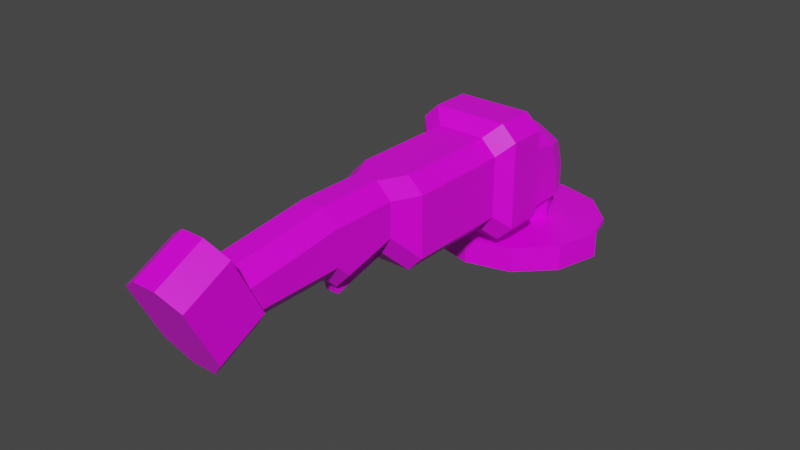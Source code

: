 # Source: Grinder.blend  (saved by Blender 2.92.15; exported with 4.5.12 LTS)
import bpy
from mathutils import Matrix  # noqa: F401  (used for matrix-valued properties, if any)

bpy.ops.wm.read_factory_settings(use_empty=True)
scene = bpy.context.scene
scene.name = 'Scene'

# ---- images (referenced by path relative to the original .blend; pixels are not part of the script)
import os
ASSET_DIR = os.environ.get("B2B_ASSET_DIR", "")  # directory of the original .blend (textures are referenced by path, not embedded)
HERE = os.path.dirname(os.path.abspath(__file__))  # packed textures are extracted next to this script under _unpacked/

def load_image(name, relpath, width, height, colorspace="sRGB"):
    """Load a texture the original file referenced (path relative to the .blend, or extracted next to this script)."""
    p = next((c for c in (os.path.join(HERE, relpath), os.path.join(ASSET_DIR, relpath)) if relpath and os.path.exists(c)), "")
    if p:
        img = bpy.data.images.load(p, check_existing=True)
        img.name = name
    else:  # same state as the original file: an image datablock whose file is absent (Cycles renders it pink)
        img = bpy.data.images.new(name, width, height)
        img.source = "FILE"
        img.filepath = "//" + (relpath or name)
    img.colorspace_settings.name = colorspace
    return img
img_colorpalette_png = load_image('ColorPalette.png', 'ColorPalette.png', 1024, 1024, 'sRGB')

# ---- materials (node trees are filled in below, after node groups)
mat_material = bpy.data.materials.new('Material')
mat_material.alpha_threshold = 0.0
mat_material.use_transparent_shadow = False
mat_material.line_color = (0.0, 0.0, 0.0, 1.0)

# ---- material node trees
mat_material.use_nodes = True; mat_material.node_tree.nodes.clear()
_N = mat_material.node_tree.nodes; _L = mat_material.node_tree.links
n0 = _N.new('ShaderNodeOutputMaterial'); n0.name = 'Material Output'; n0.location = (300, 300)
n1 = _N.new('ShaderNodeBsdfPrincipled'); n1.name = 'Principled BSDF'; n1.location = (10, 300)
n1.distribution = 'GGX'
n1.subsurface_method = 'BURLEY'
n1.inputs[2].default_value = 0.4
n1.inputs[3].default_value = 1.45
n1.inputs[27].default_value = (0.0, 0.0, 0.0, 1.0)
n1.inputs[28].default_value = 1.0
n2 = _N.new('ShaderNodeTexImage'); n2.name = 'Image Texture'; n2.location = (-280, 280)
n2.image = img_colorpalette_png
n2.interpolation = 'Closest'
_L.new(n1.outputs[0], n0.inputs[0])
_L.new(n2.outputs[0], n1.inputs[0])
n0.is_active_output = True

# ---- world
world_world = bpy.data.worlds.new('World'); scene.world = world_world
world_world.use_nodes = True; world_world.node_tree.nodes.clear()
_N = world_world.node_tree.nodes; _L = world_world.node_tree.links
n0 = _N.new('ShaderNodeOutputWorld'); n0.name = 'World Output'; n0.location = (300, 300)
n1 = _N.new('ShaderNodeBackground'); n1.name = 'Background'; n1.location = (10, 300)
n1.inputs[0].default_value = (0.05088, 0.05088, 0.05088, 1.0)
_L.new(n1.outputs[0], n0.inputs[0])
n0.is_active_output = True
world_world.color = (0.05088, 0.05088, 0.05088)
world_world.use_sun_shadow = False
world_world.sun_shadow_jitter_overblur = 0.0

# ---- meshes
me_cube_001 = bpy.data.meshes.new('Cube.001')
me_cube_001.from_pydata([(3.934e-08, 2.26, -0.58), (3.934e-08, 2.26, -0.54), (0.33, 2.172, -0.58), (0.33, 2.172, -0.54), (0.5716, 1.93, -0.58), (0.5716, 1.93, -0.54), (0.66, 1.6, -0.58), (0.66, 1.6, -0.54), (0.5716, 1.27, -0.58), (0.5716, 1.27, -0.54), (0.33, 1.028, -0.58), (0.33, 1.028, -0.54), (1.377e-07, 0.94, -0.58), (1.377e-07, 0.94, -0.54), (-0.33, 1.028, -0.58), (-0.33, 1.028, -0.54), (-0.5716, 1.27, -0.58), (-0.5716, 1.27, -0.54), (-0.66, 1.6, -0.58), (-0.66, 1.6, -0.54), (-0.5716, 1.93, -0.58), (-0.5716, 1.93, -0.54), (-0.33, 2.172, -0.58), (-0.33, 2.172, -0.54), (0.7, 1.6, -0.69), (0.7, 1.6, -0.49), (0.6062, 1.25, -0.69), (0.6062, 1.25, -0.49), (0.35, 0.9938, -0.69), (0.35, 0.9938, -0.49), (1.46e-07, 0.9, -0.69), (1.46e-07, 0.9, -0.49), (-0.35, 0.9938, -0.69), (-0.35, 0.9938, -0.49), (-0.6062, 1.25, -0.69), (-0.6062, 1.25, -0.49), (-0.7, 1.6, -0.69), (-0.7, 1.6, -0.49), (5.007e-09, 1.684, -0.72), (5.007e-09, 1.684, -0.45), (0.0594, 1.659, -0.72), (0.0594, 1.659, -0.45), (0.084, 1.6, -0.72), (0.084, 1.6, -0.45), (0.0594, 1.541, -0.72), (0.0594, 1.541, -0.45), (-2.503e-09, 1.516, -0.72), (-2.503e-09, 1.516, -0.45), (-0.0594, 1.541, -0.72), (-0.0594, 1.541, -0.45), (-0.084, 1.6, -0.72), (-0.084, 1.6, -0.45), (-0.0594, 1.659, -0.72), (-0.0594, 1.659, -0.45), (-0.1854, 4.47e-08, -0.3), (-0.3, 4.47e-08, -0.1777), (-0.3, 4.47e-08, 0.2864), (-0.1845, 4.47e-08, 0.4), (-0.3, 0.8, -0.1782), (-0.1848, 0.8, -0.3), (-0.184, 0.8, 0.4), (-0.3, 0.8, 0.2857), (0.3, 4.47e-08, -0.1777), (0.1854, 4.47e-08, -0.3), (0.1845, 4.47e-08, 0.4), (0.3, 4.47e-08, 0.2864), (0.1848, 0.8, -0.3), (0.3, 0.8, -0.1782), (0.3, 0.8, 0.2857), (0.184, 0.8, 0.4), (-0.08594, -0.2, -0.1), (-0.2, -0.2, 0.02292), (-0.2, -0.2, 0.2869), (-0.0851, -0.2, 0.4), (0.2, -0.2, 0.02292), (0.08594, -0.2, -0.1), (0.0851, -0.2, 0.4), (0.2, -0.2, 0.2869), (-0.08645, -0.6, -0.2), (-0.2, -0.6, -0.07697), (-0.2, -0.6, 0.2872), (-0.08573, -0.6, 0.4), (0.2, -0.6, -0.07697), (0.08645, -0.6, -0.2), (0.08573, -0.6, 0.4), (0.2, -0.6, 0.2872), (-0.08673, -0.7, -0.1), (-0.2, -0.7, 0.02256), (-0.2, -0.7, 0.2874), (-0.08609, -0.7, 0.4), (0.2, -0.7, 0.02256), (0.08673, -0.7, -0.1), (0.08609, -0.7, 0.4), (0.2, -0.7, 0.2874), (-0.2, -1.361, 0.02211), (-0.08683, -1.3, -0.1), (-0.08621, -1.5, 0.3), (-0.2, -1.447, 0.194), (0.08683, -1.3, -0.1), (0.2, -1.361, 0.02211), (0.2, -1.447, 0.194), (0.08621, -1.5, 0.3), (-0.4, 0.9, -0.2788), (-0.2845, 0.9, -0.4), (-0.2839, 0.9, 0.5), (-0.4, 0.9, 0.3853), (0.2845, 0.9, -0.4), (0.4, 0.9, -0.2788), (0.4, 0.9, 0.3853), (0.2839, 0.9, 0.5), (-0.2847, 1.2, -0.4), (-0.4, 1.2, -0.2792), (-0.4, 1.2, 0.3855), (-0.2841, 1.2, 0.5), (0.4, 1.2, -0.2792), (0.2847, 1.2, -0.4), (0.2841, 1.2, 0.5), (0.4, 1.2, 0.3855), (-0.3, 1.2, -0.3), (-0.3, 1.2, -0.1), (0.3, 1.2, -0.3), (0.3, 1.2, -0.1), (2.98e-08, 1.9, -0.3), (2.98e-08, 1.9, -0.1), (2.98e-08, 1.2, -0.3), (2.98e-08, 1.2, -0.1), (2.98e-08, 1.2, 0.32), (-0.3, 1.626, -0.3), (-0.1386, 1.854, -0.3), (-0.2527, 1.765, -0.3), (-0.3, 1.626, -0.1), (-0.1386, 1.854, -0.1), (-0.2527, 1.765, -0.1), (0.1386, 1.854, -0.3), (0.3, 1.626, -0.3), (0.2527, 1.765, -0.3), (0.1386, 1.854, -0.1), (0.3, 1.626, -0.1), (0.2527, 1.765, -0.1), (0.36, 1.25, 0.3519), (0.2557, 1.25, 0.455), (-0.2557, 1.25, 0.455), (-0.36, 1.25, 0.3519), (-0.36, 1.25, -0.2463), (-0.2563, 1.25, -0.355), (0.2563, 1.25, -0.355), (0.36, 1.25, -0.2463), (-0.05, -0.55, -0.29), (-0.05, -0.58, -0.19), (-0.05, -0.09, -0.17), (-0.05, -0.12, -0.07), (0.05, -0.55, -0.29), (0.05, -0.58, -0.19), (0.05, -0.09, -0.17), (0.05, -0.12, -0.07), (3.576e-08, 1.8, -0.62), (3.576e-08, 1.8, -0.51), (0.1414, 1.741, -0.62), (0.1414, 1.741, -0.51), (0.2, 1.6, -0.62), (0.2, 1.6, -0.51), (0.1414, 1.459, -0.62), (0.1414, 1.459, -0.51), (1.788e-08, 1.4, -0.62), (1.788e-08, 1.4, -0.51), (-0.1414, 1.459, -0.62), (-0.1414, 1.459, -0.51), (-0.2, 1.6, -0.62), (-0.2, 1.6, -0.51), (-0.1414, 1.741, -0.62), (-0.1414, 1.741, -0.51), (3.755e-08, 1.85, -0.49), (3.755e-08, 1.85, -0.3), (0.1838, 1.774, -0.49), (0.1838, 1.774, -0.3), (0.26, 1.59, -0.49), (0.26, 1.59, -0.3), (0.1838, 1.406, -0.49), (0.1838, 1.406, -0.3), (1.431e-08, 1.33, -0.49), (1.431e-08, 1.33, -0.3), (-0.1838, 1.406, -0.49), (-0.1838, 1.406, -0.3), (-0.26, 1.59, -0.49), (-0.26, 1.59, -0.3), (-0.1838, 1.774, -0.49), (-0.1838, 1.774, -0.3), (-0.2015, 1.2, 0.3066), (-0.3, 1.2, 0.2053), (0.3, 1.2, 0.2053), (0.2015, 1.2, 0.3066), (2.98e-08, 1.698, 0.2204), (2.98e-08, 1.833, 0.1003), (-0.09061, 1.668, 0.2204), (-0.1386, 1.787, 0.1001), (-0.2015, 1.5, 0.2466), (-0.3, 1.547, 0.1362), (-0.1677, 1.605, 0.2277), (-0.2527, 1.695, 0.1104), (0.2015, 1.5, 0.2466), (0.3, 1.547, 0.1362), (0.09061, 1.668, 0.2204), (0.1386, 1.787, 0.1001), (0.1677, 1.605, 0.2277), (0.2527, 1.695, 0.1104), (-0.2, -1.719, -0.1568), (-0.08683, -1.658, -0.2789), (-0.08621, -1.858, 0.1211), (-0.2, -1.805, 0.01513), (0.08683, -1.658, -0.2789), (0.2, -1.719, -0.1568), (0.2, -1.805, 0.01513), (0.08621, -1.858, 0.1211), (-0.08621, -1.634, 0.5683), (-0.2, -1.581, 0.4623), (0.2, -1.581, 0.4623), (0.08621, -1.634, 0.5683), (-0.08621, -1.992, 0.3894), (-0.2, -1.939, 0.2835), (0.2, -1.939, 0.2835), (0.08621, -1.992, 0.3894), (-0.24, -1.361, 0.02211), (-0.24, -1.447, 0.194), (0.24, -1.447, 0.194), (0.24, -1.361, 0.02211), (-0.24, -1.719, -0.1568), (-0.24, -1.805, 0.01513), (0.24, -1.805, 0.01513), (0.24, -1.719, -0.1568), (0.24, -1.939, 0.2835), (0.24, -1.581, 0.4623), (-0.24, -1.581, 0.4623), (-0.24, -1.939, 0.2835), (-0.09551, -1.282, -0.1358), (0.09551, -1.282, -0.1358), (-0.09551, -1.64, -0.3147), (0.09551, -1.64, -0.3147), (0.6804, 1.6, -0.69), (0.5892, 1.265, -0.69), (0.3402, 1.014, -0.69), (1.419e-07, 0.92, -0.69), (-0.3402, 1.014, -0.69), (-0.5892, 1.265, -0.69), (-0.6804, 1.6, -0.69), (0.7, 1.6, -0.51), (0.6062, 1.25, -0.51), (0.35, 0.9938, -0.51), (1.46e-07, 0.9, -0.51), (-0.35, 0.9938, -0.51), (-0.6062, 1.25, -0.51), (-0.7, 1.6, -0.51), (0.6804, 1.6, -0.51), (0.5892, 1.265, -0.51), (0.3402, 1.014, -0.51), (1.419e-07, 0.92, -0.51), (-0.3402, 1.014, -0.51), (-0.5892, 1.265, -0.51), (-0.6804, 1.6, -0.51)], [], [(54, 63, 75, 70), (67, 68, 65, 62), (62, 65, 77, 74), (69, 60, 57, 64), (55, 56, 61, 58), (64, 57, 73, 76), (76, 73, 81, 84), (56, 55, 71, 72), (58, 61, 105, 102), (68, 67, 107, 108), (82, 85, 93, 90), (70, 75, 83, 78), (74, 77, 85, 82), (80, 79, 87, 88), (88, 87, 94, 97), (84, 81, 89, 92), (78, 83, 91, 86), (92, 89, 96, 101), (86, 91, 98, 95), (90, 93, 100, 99), (102, 105, 112, 111), (0, 1, 3, 2), (2, 3, 5, 4), (4, 5, 7, 6), (6, 7, 9, 8), (8, 9, 11, 10), (10, 11, 13, 12), (12, 13, 15, 14), (14, 15, 17, 16), (16, 17, 19, 18), (18, 19, 21, 20), (3, 1, 23, 21, 19, 17, 15, 13, 11, 9, 7, 5), (20, 21, 23, 22), (22, 23, 1, 0), (0, 2, 4, 6, 8, 10, 12, 14, 16, 18, 20, 22), (244, 25, 27, 245), (245, 27, 29, 246), (246, 29, 31, 247), (247, 31, 33, 248), (248, 33, 35, 249), (28, 30, 240, 239), (249, 35, 37, 250), (25, 37, 35, 33, 31, 29, 27), (30, 247, 248, 32), (38, 39, 41, 40), (40, 41, 43, 42), (42, 43, 45, 44), (44, 45, 47, 46), (46, 47, 49, 48), (48, 49, 51, 50), (41, 39, 53, 51, 49, 47, 45, 43), (50, 51, 53, 52), (52, 53, 39, 38), (38, 40, 42, 44, 46, 48, 50, 52), (108, 107, 114, 117), (66, 59, 103, 106), (72, 71, 79, 80), (60, 69, 109, 104), (106, 103, 110, 115), (117, 114, 146, 139), (104, 109, 116, 113), (59, 54, 55, 58), (57, 60, 61, 56), (63, 66, 67, 62), (69, 64, 65, 68), (54, 70, 71, 55), (73, 57, 56, 72), (62, 74, 75, 63), (77, 65, 64, 76), (74, 82, 83, 75), (79, 71, 70, 78), (81, 73, 72, 80), (85, 77, 76, 84), (80, 88, 89, 81), (93, 85, 84, 92), (91, 83, 82, 90), (87, 79, 78, 86), (92, 101, 100, 93), (98, 91, 90, 99), (94, 87, 86, 95), (96, 89, 88, 97), (68, 108, 109, 69), (105, 61, 60, 104), (103, 59, 58, 102), (66, 106, 107, 67), (108, 117, 116, 109), (112, 105, 104, 113), (110, 103, 102, 111), (106, 115, 114, 107), (59, 66, 63, 54), (128, 131, 123, 122), (132, 198, 194, 131), (122, 133, 135, 134, 120, 124), (124, 125, 119, 118), (122, 123, 136, 133), (134, 137, 121, 120), (123, 131, 194, 192), (121, 137, 200, 189), (136, 123, 192, 202), (199, 203, 201, 191, 126, 190), (130, 119, 188, 196), (125, 121, 189, 190, 126), (118, 119, 130, 127), (120, 121, 125, 124), (191, 193, 197, 195, 187, 126), (131, 128, 129, 132), (132, 129, 127, 130), (137, 134, 135, 138), (138, 135, 133, 136), (200, 137, 138, 204), (130, 196, 198, 132), (204, 138, 136, 202), (127, 129, 128, 122, 124, 118), (144, 143, 142, 141, 140, 139, 146, 145), (112, 113, 141, 142), (115, 110, 144, 145), (116, 117, 139, 140), (114, 115, 145, 146), (110, 111, 143, 144), (113, 116, 140, 141), (111, 112, 142, 143), (147, 148, 150, 149), (149, 150, 154, 153), (153, 154, 152, 151), (151, 152, 148, 147), (149, 153, 151, 147), (154, 150, 148, 152), (155, 156, 158, 157), (157, 158, 160, 159), (159, 160, 162, 161), (161, 162, 164, 163), (163, 164, 166, 165), (165, 166, 168, 167), (158, 156, 170, 168, 166, 164, 162, 160), (167, 168, 170, 169), (169, 170, 156, 155), (155, 157, 159, 161, 163, 165, 167, 169), (171, 172, 174, 173), (173, 174, 176, 175), (175, 176, 178, 177), (177, 178, 180, 179), (179, 180, 182, 181), (181, 182, 184, 183), (174, 172, 186, 184, 182, 180, 178, 176), (183, 184, 186, 185), (185, 186, 172, 171), (171, 173, 175, 177, 179, 181, 183, 185), (195, 197, 198, 196), (197, 193, 194, 198), (203, 199, 200, 204), (201, 203, 204, 202), (187, 195, 196, 188), (193, 191, 192, 194), (191, 201, 202, 192), (199, 190, 189, 200), (119, 125, 126, 187, 188), (95, 98, 234, 233), (205, 206, 209, 210, 211, 212, 207, 208), (97, 94, 221, 222), (234, 224, 228, 236), (100, 101, 216, 215), (207, 212, 220, 217), (99, 100, 223, 224), (219, 211, 227, 229), (219, 229, 220), (214, 231, 213), (216, 213, 217, 220), (96, 97, 214, 213), (212, 211, 219, 220), (101, 96, 213, 216), (208, 207, 217, 218), (224, 223, 227, 228), (227, 223, 230, 229), (222, 221, 225, 226), (222, 226, 232, 231), (231, 232, 217, 213), (211, 210, 228, 227), (208, 218, 232, 226), (205, 208, 226, 225), (98, 99, 224, 234), (100, 215, 230, 223), (218, 217, 232), (214, 97, 222, 231), (95, 233, 221, 94), (233, 234, 236, 235), (220, 229, 230, 216), (209, 236, 228, 210), (225, 221, 233, 235), (206, 205, 225, 235), (209, 206, 235, 236), (216, 230, 215), (32, 248, 249, 34), (34, 36, 243, 242), (24, 26, 238, 237), (30, 32, 241, 240), (34, 249, 250, 36), (26, 28, 239, 238), (32, 34, 242, 241), (28, 246, 247, 30), (26, 245, 246, 28), (24, 244, 245, 26), (242, 243, 257, 256), (240, 241, 255, 254), (238, 239, 253, 252), (241, 242, 256, 255), (239, 240, 254, 253), (237, 238, 252, 251), (250, 257, 243, 36), (24, 237, 251, 244), (250, 37, 257), (244, 251, 25), (37, 25, 251, 257), (251, 252, 256, 257), (252, 253, 255, 256), (254, 255, 253)])
_uv = me_cube_001.uv_layers.new(name='UVMap')
_uv.uv.foreach_set('vector', [0.3125, 0.8124, 0.3125, 0.8124, 0.3125, 0.8124, 0.3125, 0.8124, 0.3125, 0.8124, 0.3125, 0.8124, 0.3125, 0.8124, 0.3125, 0.8124, 0.3125, 0.8124, 0.3125, 0.8124, 0.3125, 0.8124, 0.3125, 0.8124, 0.3125, 0.8124, 0.3125, 0.8124, 0.3125, 0.8124, 0.3125, 0.8124, 0.3125, 0.8124, 0.3125, 0.8124, 0.3125, 0.8124, 0.3125, 0.8124, 0.3125, 0.8124, 0.3125, 0.8124, 0.3125, 0.8124, 0.3125, 0.8124, 0.3125, 0.8124, 0.3125, 0.8124, 0.3125, 0.8124, 0.3125, 0.8124, 0.3125, 0.8124, 0.3125, 0.8124, 0.3125, 0.8124, 0.3125, 0.8124, 0.3125, 0.8124, 0.3125, 0.8124, 0.3125, 0.8124, 0.3125, 0.8124, 0.3125, 0.8124, 0.3125, 0.8124, 0.3125, 0.8124, 0.3125, 0.8124, 0.3125, 0.8124, 0.3125, 0.8124, 0.3125, 0.8124, 0.3125, 0.8124, 0.3125, 0.8124, 0.3125, 0.8124, 0.3125, 0.8124, 0.3125, 0.8124, 0.3125, 0.8124, 0.3125, 0.8124, 0.3125, 0.8124, 0.3125, 0.8124, 0.3125, 0.8124, 0.3125, 0.8124, 0.3125, 0.8124, 0.3125, 0.8124, 0.3125, 0.8124, 0.3125, 0.8124, 0.3125, 0.8124, 0.3125, 0.8124, 0.3125, 0.8124, 0.3125, 0.8124, 0.3125, 0.8124, 0.3125, 0.8124, 0.3125, 0.8124, 0.3125, 0.8124, 0.3125, 0.8124, 0.3125, 0.8124, 0.3125, 0.8124, 0.3125, 0.8124, 0.3125, 0.8124, 0.3125, 0.8124, 0.3125, 0.8124, 0.3125, 0.8124, 0.3125, 0.8124, 0.3125, 0.8124, 0.3125, 0.8124, 0.3125, 0.8124, 0.3125, 0.8124, 0.3125, 0.8124, 0.3125, 0.8124, 0.3125, 0.8124, 0.3125, 0.8124, 0.3125, 0.8124, 0.5625, 0.9374, 0.5625, 0.9374, 0.5625, 0.9374, 0.5625, 0.9374, 0.5625, 0.9374, 0.5625, 0.9374, 0.5625, 0.9374, 0.5625, 0.9374, 0.5625, 0.9374, 0.5625, 0.9374, 0.5625, 0.9374, 0.5625, 0.9374, 0.5625, 0.9374, 0.5625, 0.9374, 0.5625, 0.9374, 0.5625, 0.9374, 0.5625, 0.9374, 0.5625, 0.9374, 0.5625, 0.9374, 0.5625, 0.9374, 0.5625, 0.9374, 0.5625, 0.9374, 0.5625, 0.9374, 0.5625, 0.9374, 0.5625, 0.9374, 0.5625, 0.9374, 0.5625, 0.9374, 0.5625, 0.9374, 0.5625, 0.9374, 0.5625, 0.9374, 0.5625, 0.9374, 0.5625, 0.9374, 0.5625, 0.9374, 0.5625, 0.9374, 0.5625, 0.9374, 0.5625, 0.9374, 0.5625, 0.9374, 0.5625, 0.9374, 0.5625, 0.9374, 0.5625, 0.9374, 0.5625, 0.9374, 0.5625, 0.9374, 0.5625, 0.9374, 0.5625, 0.9374, 0.5625, 0.9374, 0.5625, 0.9374, 0.5625, 0.9374, 0.5625, 0.9374, 0.5625, 0.9374, 0.5625, 0.9374, 0.5625, 0.9374, 0.5625, 0.9374, 0.5625, 0.9374, 0.5625, 0.9374, 0.5625, 0.9374, 0.5625, 0.9374, 0.5625, 0.9374, 0.5625, 0.9374, 0.5625, 0.9374, 0.5625, 0.9374, 0.5625, 0.9374, 0.5625, 0.9374, 0.5625, 0.9374, 0.5625, 0.9374, 0.5625, 0.9374, 0.5625, 0.9374, 0.5625, 0.9374, 0.5625, 0.9374, 0.5625, 0.9374, 0.5625, 0.9374, 0.5625, 0.9374, 0.5625, 0.9374, 0.6875, 0.9374, 0.6875, 0.9374, 0.6875, 0.9374, 0.6875, 0.9374, 0.6875, 0.9374, 0.6875, 0.9374, 0.6875, 0.9374, 0.6875, 0.9374, 0.6875, 0.9374, 0.6875, 0.9374, 0.6875, 0.9374, 0.6875, 0.9374, 0.6875, 0.9374, 0.6875, 0.9374, 0.6875, 0.9374, 0.6875, 0.9374, 0.6875, 0.9374, 0.6875, 0.9374, 0.6875, 0.9374, 0.6875, 0.9374, 0.6875, 0.9374, 0.6875, 0.9374, 0.6875, 0.9374, 0.6875, 0.9374, 0.6875, 0.9374, 0.6875, 0.9374, 0.6875, 0.9374, 0.6875, 0.9374, 0.6875, 0.9374, 0.6875, 0.9374, 0.6875, 0.9374, 0.6875, 0.9374, 0.6875, 0.9374, 0.6875, 0.9374, 0.6875, 0.9374, 0.6875, 0.9374, 0.6875, 0.9374, 0.6875, 0.9374, 0.6875, 0.9374, 0.4375, 0.9374, 0.4375, 0.9374, 0.4375, 0.9374, 0.4375, 0.9374, 0.4375, 0.9374, 0.4375, 0.9374, 0.4375, 0.9374, 0.4375, 0.9374, 0.4375, 0.9374, 0.4375, 0.9374, 0.4375, 0.9374, 0.4375, 0.9374, 0.4375, 0.9374, 0.4375, 0.9374, 0.4375, 0.9374, 0.4375, 0.9374, 0.4375, 0.9374, 0.4375, 0.9374, 0.4375, 0.9374, 0.4375, 0.9374, 0.4375, 0.9374, 0.4375, 0.9374, 0.4375, 0.9374, 0.4375, 0.9374, 0.4375, 0.9374, 0.4375, 0.9374, 0.4375, 0.9374, 0.4375, 0.9374, 0.4375, 0.9374, 0.4375, 0.9374, 0.4375, 0.9374, 0.4375, 0.9374, 0.4375, 0.9374, 0.4375, 0.9374, 0.4375, 0.9374, 0.4375, 0.9374, 0.4375, 0.9374, 0.4375, 0.9374, 0.4375, 0.9374, 0.4375, 0.9374, 0.4375, 0.9374, 0.4375, 0.9374, 0.4375, 0.9374, 0.4375, 0.9374, 0.4375, 0.9374, 0.4375, 0.9374, 0.4375, 0.9374, 0.4375, 0.9374, 0.3125, 0.8124, 0.3125, 0.8124, 0.3125, 0.8124, 0.3125, 0.8124, 0.3125, 0.8124, 0.3125, 0.8124, 0.3125, 0.8124, 0.3125, 0.8124, 0.3125, 0.8124, 0.3125, 0.8124, 0.3125, 0.8124, 0.3125, 0.8124, 0.3125, 0.8124, 0.3125, 0.8124, 0.3125, 0.8124, 0.3125, 0.8124, 0.3125, 0.8124, 0.3125, 0.8124, 0.3125, 0.8124, 0.3125, 0.8124, 0.3125, 0.8124, 0.3125, 0.8124, 0.3125, 0.8124, 0.3125, 0.8124, 0.3125, 0.8124, 0.3125, 0.8124, 0.3125, 0.8124, 0.3125, 0.8124, 0.3125, 0.8124, 0.3125, 0.8124, 0.3125, 0.8124, 0.3125, 0.8124, 0.3125, 0.8124, 0.3125, 0.8124, 0.3125, 0.8124, 0.3125, 0.8124, 0.3125, 0.8124, 0.3125, 0.8124, 0.3125, 0.8124, 0.3125, 0.8124, 0.3125, 0.8124, 0.3125, 0.8124, 0.3125, 0.8124, 0.3125, 0.8124, 0.3125, 0.8124, 0.3125, 0.8124, 0.3125, 0.8124, 0.3125, 0.8124, 0.3125, 0.8124, 0.3125, 0.8124, 0.3125, 0.8124, 0.3125, 0.8124, 0.3125, 0.8124, 0.3125, 0.8124, 0.3125, 0.8124, 0.3125, 0.8124, 0.3125, 0.8124, 0.3125, 0.8124, 0.3125, 0.8124, 0.3125, 0.8124, 0.3125, 0.8124, 0.3125, 0.8124, 0.3125, 0.8124, 0.3125, 0.8124, 0.3125, 0.8124, 0.3125, 0.8124, 0.3125, 0.8124, 0.3125, 0.8124, 0.3125, 0.8124, 0.3125, 0.8124, 0.3125, 0.8124, 0.3125, 0.8124, 0.3125, 0.8124, 0.3125, 0.8124, 0.3125, 0.8124, 0.3125, 0.8124, 0.3125, 0.8124, 0.3125, 0.8124, 0.3125, 0.8124, 0.3125, 0.8124, 0.3125, 0.8124, 0.3125, 0.8124, 0.3125, 0.8124, 0.3125, 0.8124, 0.3125, 0.8124, 0.3125, 0.8124, 0.3125, 0.8124, 0.3125, 0.8124, 0.3125, 0.8124, 0.3125, 0.8124, 0.3125, 0.8124, 0.3125, 0.8124, 0.3125, 0.8124, 0.3125, 0.8124, 0.3125, 0.8124, 0.3125, 0.8124, 0.3125, 0.8124, 0.3125, 0.8124, 0.3125, 0.8124, 0.3125, 0.8124, 0.3125, 0.8124, 0.3125, 0.8124, 0.3125, 0.8124, 0.3125, 0.8124, 0.3125, 0.8124, 0.3125, 0.8124, 0.3125, 0.8124, 0.3125, 0.8124, 0.3125, 0.8124, 0.3125, 0.8124, 0.3125, 0.8124, 0.3125, 0.8124, 0.3125, 0.8124, 0.3125, 0.8124, 0.3125, 0.8124, 0.3125, 0.8124, 0.3125, 0.8124, 0.3125, 0.8124, 0.3125, 0.8124, 0.3125, 0.8124, 0.3125, 0.8124, 0.3125, 0.8124, 0.3125, 0.8124, 0.3125, 0.8124, 0.3125, 0.8124, 0.3125, 0.8124, 0.3125, 0.8124, 0.3125, 0.8124, 0.3125, 0.8124, 0.3125, 0.8124, 0.3125, 0.8124, 0.3125, 0.8124, 0.3125, 0.8124, 0.3125, 0.8124, 0.3125, 0.8124, 0.3125, 0.8124, 0.3125, 0.8124, 0.3125, 0.8124, 0.3125, 0.8124, 0.3125, 0.8124, 0.3125, 0.8124, 0.3125, 0.8124, 0.3125, 0.8124, 0.3125, 0.8124, 0.3125, 0.8124, 0.3125, 0.8124, 0.3125, 0.8124, 0.3125, 0.8124, 0.3125, 0.8124, 0.3125, 0.8124, 0.3125, 0.8124, 0.3125, 0.8124, 0.3125, 0.8124, 0.3125, 0.8124, 0.3125, 0.8124, 0.3125, 0.8124, 0.3125, 0.8124, 0.3125, 0.8124, 0.3125, 0.8124, 0.3125, 0.8124, 0.3125, 0.8124, 0.3125, 0.8124, 0.3125, 0.8124, 0.3125, 0.8124, 0.3125, 0.8124, 0.3125, 0.8124, 0.3125, 0.8124, 0.3125, 0.8124, 0.3125, 0.8124, 0.3125, 0.8124, 0.3125, 0.8124, 0.3125, 0.8124, 0.3125, 0.8124, 0.3125, 0.8124, 0.3125, 0.8124, 0.3125, 0.8124, 0.3125, 0.8124, 0.3125, 0.8124, 0.3125, 0.8124, 0.3125, 0.8124, 0.3125, 0.8124, 0.3125, 0.8124, 0.3125, 0.8124, 0.3125, 0.8124, 0.3125, 0.8124, 0.3125, 0.8124, 0.3125, 0.8124, 0.3125, 0.8124, 0.3125, 0.8124, 0.3125, 0.8124, 0.3125, 0.8124, 0.3125, 0.8124, 0.3125, 0.8124, 0.3125, 0.8124, 0.3125, 0.8124, 0.3125, 0.8124, 0.3125, 0.8124, 0.3125, 0.8124, 0.3125, 0.8124, 0.3125, 0.8124, 0.3125, 0.8124, 0.3125, 0.8124, 0.3125, 0.8124, 0.3125, 0.8124, 0.3125, 0.8124, 0.3125, 0.8124, 0.3125, 0.8124, 0.3125, 0.8124, 0.3125, 0.8124, 0.3125, 0.8124, 0.3125, 0.8124, 0.3125, 0.8124, 0.3125, 0.8124, 0.3125, 0.8124, 0.3125, 0.8124, 0.3125, 0.8124, 0.3125, 0.8124, 0.3125, 0.8124, 0.3125, 0.8124, 0.3125, 0.8124, 0.3125, 0.8124, 0.3125, 0.8124, 0.3125, 0.8124, 0.3125, 0.8124, 0.3125, 0.8124, 0.3125, 0.8124, 0.3125, 0.8124, 0.3125, 0.8124, 0.3125, 0.8124, 0.3125, 0.8124, 0.3125, 0.8124, 0.3125, 0.8124, 0.3125, 0.8124, 0.3125, 0.8124, 0.3125, 0.8124, 0.3125, 0.8124, 0.3125, 0.8124, 0.3125, 0.8124, 0.3125, 0.8124, 0.3125, 0.8124, 0.3125, 0.8124, 0.3125, 0.8124, 0.3125, 0.8124, 0.3125, 0.8124, 0.3125, 0.8124, 0.3125, 0.8124, 0.3125, 0.8124, 0.3125, 0.8124, 0.3125, 0.8124, 0.3125, 0.8124, 0.3125, 0.8124, 0.3125, 0.8124, 0.3125, 0.8124, 0.3125, 0.8124, 0.3125, 0.8124, 0.3125, 0.8124, 0.3125, 0.8124, 0.3125, 0.8124, 0.3125, 0.8124, 0.3125, 0.8124, 0.3125, 0.8124, 0.3125, 0.8124, 0.3125, 0.8124, 0.3125, 0.8124, 0.3125, 0.8124, 0.3125, 0.8124, 0.3125, 0.8124, 0.3125, 0.8124, 0.3125, 0.8124, 0.3125, 0.8124, 0.3125, 0.8124, 0.3125, 0.8124, 0.3125, 0.8124, 0.3125, 0.8124, 0.3125, 0.8124, 0.3125, 0.8124, 0.3125, 0.8124, 0.3125, 0.8124, 0.3125, 0.8124, 0.3125, 0.8124, 0.3125, 0.8124, 0.6875, 0.9374, 0.6875, 0.9374, 0.6875, 0.9374, 0.6875, 0.9374, 0.6875, 0.9374, 0.6875, 0.9374, 0.6875, 0.9374, 0.6875, 0.9374, 0.6875, 0.9374, 0.6875, 0.9374, 0.6875, 0.9374, 0.6875, 0.9374, 0.6875, 0.9374, 0.6875, 0.9374, 0.6875, 0.9374, 0.6875, 0.9374, 0.6875, 0.9374, 0.6875, 0.9374, 0.6875, 0.9374, 0.6875, 0.9374, 0.6875, 0.9374, 0.6875, 0.9374, 0.6875, 0.9374, 0.6875, 0.9374, 0.6875, 0.9374, 0.6875, 0.9374, 0.6875, 0.9374, 0.6875, 0.9374, 0.6875, 0.9374, 0.6875, 0.9374, 0.6875, 0.9374, 0.6875, 0.9374, 0.6875, 0.9374, 0.6875, 0.9374, 0.6875, 0.9374, 0.6875, 0.9374, 0.6875, 0.9374, 0.6875, 0.9374, 0.6875, 0.9374, 0.6875, 0.9374, 0.6875, 0.9374, 0.6875, 0.9374, 0.6875, 0.9374, 0.6875, 0.9374, 0.6875, 0.9374, 0.6875, 0.9374, 0.6875, 0.9374, 0.6875, 0.9374, 0.6875, 0.9374, 0.6875, 0.9374, 0.6875, 0.9374, 0.6875, 0.9374, 0.6875, 0.9374, 0.6875, 0.9374, 0.6875, 0.9374, 0.6875, 0.9374, 0.6875, 0.9374, 0.6875, 0.9374, 0.6875, 0.9374, 0.6875, 0.9374, 0.6875, 0.9374, 0.6875, 0.9374, 0.6875, 0.9374, 0.6875, 0.9374, 0.6875, 0.9374, 0.6875, 0.9374, 0.6875, 0.9374, 0.6875, 0.9374, 0.6875, 0.9374, 0.6875, 0.9374, 0.6875, 0.9374, 0.6875, 0.9374, 0.6875, 0.9374, 0.6875, 0.9374, 0.6875, 0.9374, 0.6875, 0.9374, 0.6875, 0.9374, 0.6875, 0.9374, 0.6875, 0.9374, 0.6875, 0.9374, 0.6875, 0.9374, 0.6875, 0.9374, 0.6875, 0.9374, 0.6875, 0.9374, 0.6875, 0.9374, 0.6875, 0.9374, 0.6875, 0.9374, 0.6875, 0.9374, 0.6875, 0.9374, 0.6875, 0.9374, 0.6875, 0.9374, 0.6875, 0.9374, 0.6875, 0.9374, 0.6875, 0.9374, 0.6875, 0.9374, 0.6875, 0.9374, 0.6875, 0.9374, 0.6875, 0.9374, 0.6875, 0.9374, 0.6875, 0.9374, 0.6875, 0.9374, 0.6875, 0.9374, 0.6875, 0.9374, 0.6875, 0.9374, 0.6875, 0.9374, 0.6875, 0.9374, 0.6875, 0.9374, 0.6875, 0.9374, 0.6875, 0.9374, 0.6875, 0.9374, 0.6875, 0.9374, 0.6875, 0.9374, 0.6875, 0.9374, 0.6875, 0.9374, 0.6875, 0.9374, 0.6875, 0.9374, 0.6875, 0.9374, 0.6875, 0.9374, 0.6875, 0.9374, 0.6875, 0.9374, 0.3125, 0.8124, 0.3125, 0.8124, 0.3125, 0.8124, 0.3125, 0.8124, 0.3125, 0.8124, 0.3125, 0.8124, 0.3125, 0.8124, 0.3125, 0.8124, 0.3125, 0.8124, 0.3125, 0.8124, 0.3125, 0.8124, 0.3125, 0.8124, 0.3125, 0.8124, 0.3125, 0.8124, 0.3125, 0.8124, 0.3125, 0.8124, 0.3125, 0.8124, 0.3125, 0.8124, 0.3125, 0.8124, 0.3125, 0.8124, 0.3125, 0.8124, 0.3125, 0.8124, 0.3125, 0.8124, 0.3125, 0.8124, 0.3125, 0.8124, 0.3125, 0.8124, 0.3125, 0.8124, 0.3125, 0.8124, 0.3125, 0.8124, 0.3125, 0.8124, 0.3125, 0.8124, 0.3125, 0.8124, 0.3125, 0.8124, 0.3125, 0.8124, 0.3125, 0.8124, 0.3125, 0.8124, 0.3125, 0.8124, 0.3125, 0.8124, 0.3125, 0.8124, 0.3125, 0.8124, 0.3125, 0.8124, 0.3125, 0.8124, 0.3125, 0.8124, 0.3125, 0.8124, 0.3125, 0.8124, 0.3125, 0.8124, 0.3125, 0.8124, 0.3125, 0.8124, 0.3125, 0.8124, 0.3125, 0.8124, 0.3125, 0.8124, 0.3125, 0.8124, 0.3125, 0.8124, 0.3125, 0.8124, 0.3125, 0.8124, 0.3125, 0.8124, 0.3125, 0.8124, 0.3125, 0.8124, 0.3125, 0.8124, 0.3125, 0.8124, 0.3125, 0.8124, 0.3125, 0.8124, 0.3125, 0.8124, 0.3125, 0.8124, 0.3125, 0.8124, 0.3125, 0.8124, 0.3125, 0.8124, 0.3125, 0.8124, 0.3125, 0.8124, 0.3125, 0.8124, 0.3125, 0.8124, 0.3125, 0.8124, 0.3125, 0.8124, 0.3125, 0.8124, 0.3125, 0.8124, 0.3125, 0.8124, 0.3125, 0.8124, 0.3125, 0.8124, 0.3125, 0.8124, 0.3125, 0.8124, 0.3125, 0.8124, 0.3125, 0.8124, 0.3125, 0.8124, 0.3125, 0.8124, 0.3125, 0.8124, 0.3125, 0.8124, 0.3125, 0.8124, 0.3125, 0.8124, 0.3125, 0.8124, 0.3125, 0.8124, 0.3125, 0.8124, 0.3125, 0.8124, 0.3125, 0.8124, 0.3125, 0.8124, 0.3125, 0.8124, 0.3125, 0.8124, 0.3125, 0.8124, 0.3125, 0.8124, 0.3125, 0.8124, 0.3125, 0.8124, 0.3125, 0.8124, 0.3125, 0.8124, 0.3125, 0.8124, 0.3125, 0.8124, 0.3125, 0.8124, 0.3125, 0.8124, 0.3125, 0.8124, 0.3125, 0.8124, 0.3125, 0.8124, 0.3125, 0.8124, 0.3125, 0.8124, 0.3125, 0.8124, 0.3125, 0.8124, 0.3125, 0.8124, 0.3125, 0.8124, 0.3125, 0.8124, 0.3125, 0.8124, 0.3125, 0.8124, 0.3125, 0.8124, 0.3125, 0.8124, 0.3125, 0.8124, 0.3125, 0.8124, 0.3125, 0.8124, 0.3125, 0.8124, 0.3125, 0.8124, 0.3125, 0.8124, 0.3125, 0.8124, 0.3125, 0.8124, 0.3125, 0.8124, 0.3125, 0.8124, 0.3125, 0.8124, 0.3125, 0.8124, 0.3125, 0.8124, 0.3125, 0.8124, 0.3125, 0.8124, 0.3125, 0.8124, 0.3125, 0.8124, 0.3125, 0.8124, 0.3125, 0.8124, 0.3125, 0.8124, 0.3125, 0.8124, 0.3125, 0.8124, 0.3125, 0.8124, 0.3125, 0.8124, 0.3125, 0.8124, 0.3125, 0.8124, 0.3125, 0.8124, 0.3125, 0.8124, 0.3125, 0.8124, 0.3125, 0.8124, 0.3125, 0.8124, 0.3125, 0.8124, 0.3125, 0.8124, 0.3125, 0.8124, 0.3125, 0.8124, 0.3125, 0.8124, 0.3125, 0.8124, 0.3125, 0.8124, 0.3125, 0.8124, 0.3125, 0.8124, 0.3125, 0.8124, 0.3125, 0.8124, 0.3125, 0.8124, 0.3125, 0.8124, 0.3125, 0.8124, 0.3125, 0.8124, 0.3125, 0.8124, 0.3125, 0.8124, 0.3125, 0.8124, 0.3125, 0.8124, 0.3125, 0.8124, 0.3125, 0.8124, 0.3125, 0.8124, 0.3125, 0.8124, 0.3125, 0.8124, 0.3125, 0.8124, 0.3125, 0.8124, 0.6875, 0.9374, 0.6875, 0.9374, 0.6875, 0.9374, 0.6875, 0.9374, 0.6875, 0.9374, 0.6875, 0.9374, 0.6875, 0.9374, 0.6875, 0.9374, 0.6875, 0.9374, 0.6875, 0.9374, 0.6875, 0.9374, 0.6875, 0.9374, 0.6875, 0.9374, 0.6875, 0.9374, 0.6875, 0.9374, 0.6875, 0.9374, 0.6875, 0.9374, 0.6875, 0.9374, 0.6875, 0.9374, 0.6875, 0.9374, 0.6875, 0.9374, 0.6875, 0.9374, 0.6875, 0.9374, 0.6875, 0.9374, 0.6875, 0.9374, 0.6875, 0.9374, 0.6875, 0.9374, 0.6875, 0.9374, 0.6875, 0.9374, 0.6875, 0.9374, 0.6875, 0.9374, 0.6875, 0.9374, 0.6875, 0.9374, 0.6875, 0.9374, 0.6875, 0.9374, 0.6875, 0.9374, 0.6875, 0.9374, 0.6875, 0.9374, 0.6875, 0.9374, 0.6875, 0.9374, 0.6875, 0.9374, 0.6875, 0.9374, 0.6875, 0.9374, 0.6875, 0.9374, 0.6875, 0.9374, 0.6875, 0.9374, 0.6875, 0.9374, 0.6875, 0.9374, 0.6875, 0.9374, 0.6875, 0.9374, 0.6875, 0.9374, 0.6875, 0.9374, 0.6875, 0.9374, 0.6875, 0.9374, 0.6875, 0.9374, 0.6875, 0.9374, 0.6875, 0.9374, 0.6875, 0.9374, 0.6875, 0.9374, 0.6875, 0.9374, 0.6875, 0.9374, 0.6875, 0.9374, 0.6875, 0.9374, 0.6875, 0.9374, 0.6875, 0.9374, 0.6875, 0.9374, 0.6875, 0.9374, 0.6875, 0.9374, 0.6875, 0.9374, 0.6875, 0.9374, 0.6875, 0.9374, 0.6875, 0.9374, 0.6875, 0.9374, 0.6875, 0.9374, 0.6875, 0.9374, 0.6875, 0.9374, 0.6875, 0.9374, 0.6875, 0.9374, 0.6875, 0.9374, 0.6875, 0.9374, 0.6875, 0.9374, 0.6875, 0.9374, 0.6875, 0.9374, 0.6875, 0.9374, 0.6875, 0.9374, 0.6875, 0.9374, 0.6875, 0.9374, 0.6875, 0.9374, 0.6875, 0.9374, 0.6875, 0.9374, 0.6875, 0.9374, 0.6875, 0.9374, 0.6875, 0.9374])
me_cube_001.materials.append(mat_material)
me_cube_001.use_remesh_fix_poles = True
me_cube_001.use_remesh_preserve_attributes = False
me_cube_001.use_mirror_vertex_groups = False
me_cube_001.update()

# ---- objects
ob_empty = bpy.data.objects.new('Empty', None)
ob_cube = bpy.data.objects.new('Cube', me_cube_001)

# ---- transforms, parenting, visibility, modifiers, constraints
ob_empty.location = (10.0, 0.0, 0.0)
ob_empty.rotation_euler = (1.571, 5.886e-08, -1.571)
ob_empty.empty_display_type = 'IMAGE'
ob_empty.empty_display_size = 5.0
ob_empty.empty_image_depth = 'BACK'
ob_empty.use_empty_image_alpha = True
ob_empty.empty_image_side = 'FRONT'
ob_empty.color = (1.0, 1.0, 1.0, 0.2059)
ob_empty.hide_select = True
ob_empty.lineart.crease_threshold = 0.0
ob_cube.location = (0.0, 0.0, 0.0)
ob_cube.lineart.crease_threshold = 0.0

# ---- collection membership
scene.collection.objects.link(ob_empty)
scene.collection.objects.link(ob_cube)

# ---- scene / render settings (as saved in the file)
scene.frame_start = 1; scene.frame_end = 250; scene.frame_set(1)
scene.render.engine = 'BLENDER_EEVEE_NEXT'
scene.cycles.use_denoising = False
scene.cycles.samples = 128
scene.cycles.sampling_pattern = 'TABULATED_SOBOL'
scene.cycles.use_adaptive_sampling = False
scene.cycles.use_light_tree = False
scene.view_settings.view_transform = 'Filmic'
bpy.context.view_layer.update()

# ---- added for rendering (the .blend has no active camera and no usable light): camera, sun
cam_auto = bpy.data.cameras.new('AutoCamera')
cam_auto.lens = 50.0
cam_auto.sensor_width = 36.0
cam_auto.clip_end = 1000.0
ob_auto_camera = bpy.data.objects.new('AutoCamera', cam_auto)
scene.collection.objects.link(ob_auto_camera)
ob_auto_camera.location = (4.30987, -5.03782, 3.37206)
ob_auto_camera.rotation_euler = (1.09748, -7.21219e-08, 0.694738)
scene.camera = ob_auto_camera
light_auto_sun = bpy.data.lights.new('AutoSun', 'SUN')
light_auto_sun.energy = 3.0
light_auto_sun.angle = 0.0523599
ob_auto_sun = bpy.data.objects.new('AutoSun', light_auto_sun)
scene.collection.objects.link(ob_auto_sun)
ob_auto_sun.rotation_euler = (0.872665, 0.174533, 0.523599)
bpy.context.view_layer.update()

